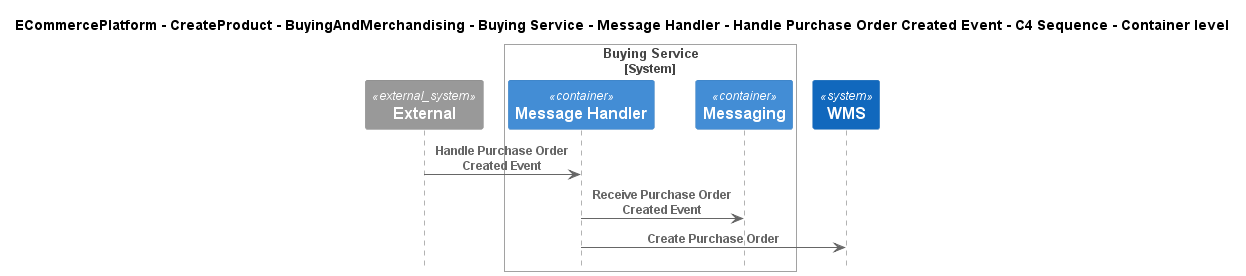

The diagram above was rendered by PlantUML. Its source (embedded in the PNG):
@startuml
!include ..\..\..\..\..\..\..\..\..\.c4s\C4_Sequence.puml

title ECommercePlatform - CreateProduct - BuyingAndMerchandising - Buying Service - Message Handler - Handle Purchase Order Created Event - C4 Sequence - Container level

System_Ext(C4InterFlow.SoftwareSystems.ExternalSystem, "External", "")

System_Boundary(ECommercePlatform.CreateProduct.BuyingAndMerchandising.SoftwareSystems.BuyingService, "Buying Service")
    Container(ECommercePlatform.CreateProduct.BuyingAndMerchandising.SoftwareSystems.BuyingService.Containers.MessageHandler, "Message Handler", "", "")
    Container(ECommercePlatform.CreateProduct.BuyingAndMerchandising.SoftwareSystems.BuyingService.Containers.Messaging, "Messaging", "", "")
Boundary_End()
System(ECommercePlatform.Deliver.Fulfilment.SoftwareSystems.WMS, "WMS", "")

Rel(C4InterFlow.SoftwareSystems.ExternalSystem, ECommercePlatform.CreateProduct.BuyingAndMerchandising.SoftwareSystems.BuyingService.Containers.MessageHandler, "Handle Purchase Order Created Event")
Rel(ECommercePlatform.CreateProduct.BuyingAndMerchandising.SoftwareSystems.BuyingService.Containers.MessageHandler, ECommercePlatform.CreateProduct.BuyingAndMerchandising.SoftwareSystems.BuyingService.Containers.Messaging, "Receive Purchase Order Created Event")
Rel(ECommercePlatform.CreateProduct.BuyingAndMerchandising.SoftwareSystems.BuyingService.Containers.MessageHandler, ECommercePlatform.Deliver.Fulfilment.SoftwareSystems.WMS, "Create Purchase Order")


@enduml